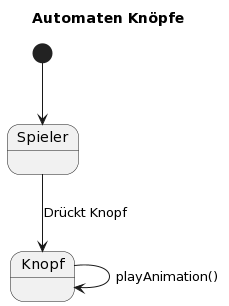

The diagram above was rendered by PlantUML. Its source (embedded in the PNG):
@startuml
title Automaten Knöpfe
[*] --> Spieler
Spieler --> Knopf : Drückt Knopf
Knopf --> Knopf : playAnimation()
@enduml